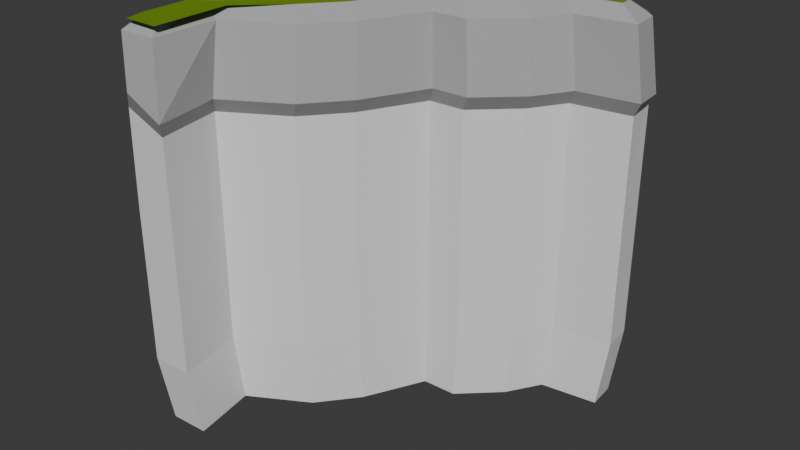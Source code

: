 # Source: CliffCorner.blend  (saved by Blender 4.0.36; exported with 4.5.12 LTS)
import bpy
from mathutils import Matrix  # noqa: F401  (used for matrix-valued properties, if any)

bpy.ops.wm.read_factory_settings(use_empty=True)
scene = bpy.context.scene
scene.name = 'Scene'

# ---- collections
col_collection = bpy.data.collections.new('Collection'); scene.collection.children.link(col_collection)

# ---- materials (node trees are filled in below, after node groups)
mat_material_004 = bpy.data.materials.new('Material.004')
mat_material_004.use_transparent_shadow = False
mat_material_001 = bpy.data.materials.new('Material.001')
mat_material_001.use_transparent_shadow = False
mat_material_002 = bpy.data.materials.new('Material.002')
mat_material_002.use_transparent_shadow = False

# ---- material node trees
mat_material_004.use_nodes = True; mat_material_004.node_tree.nodes.clear()
_N = mat_material_004.node_tree.nodes; _L = mat_material_004.node_tree.links
n0 = _N.new('ShaderNodeBsdfPrincipled'); n0.name = 'Principled BSDF'; n0.location = (10, 300)
n0.distribution = 'GGX'
n0.subsurface_method = 'RANDOM_WALK_SKIN'
n0.inputs[3].default_value = 1.45
n0.inputs[27].default_value = (0.0, 0.0, 0.0, 1.0)
n0.inputs[28].default_value = 1.0
n1 = _N.new('ShaderNodeOutputMaterial'); n1.name = 'Material Output'; n1.location = (300, 300)
_L.new(n0.outputs[0], n1.inputs[0])
n1.is_active_output = True
mat_material_001.use_nodes = True; mat_material_001.node_tree.nodes.clear()
_N = mat_material_001.node_tree.nodes; _L = mat_material_001.node_tree.links
n0 = _N.new('ShaderNodeBsdfPrincipled'); n0.name = 'Principled BSDF'; n0.location = (10, 300)
n0.distribution = 'GGX'
n0.subsurface_method = 'RANDOM_WALK_SKIN'
n0.inputs[0].default_value = (0.1651, 0.305, 0.002428, 1.0)
n0.inputs[3].default_value = 1.45
n0.inputs[27].default_value = (0.0, 0.0, 0.0, 1.0)
n0.inputs[28].default_value = 1.0
n1 = _N.new('ShaderNodeOutputMaterial'); n1.name = 'Material Output'; n1.location = (300, 300)
_L.new(n0.outputs[0], n1.inputs[0])
n1.is_active_output = True
mat_material_002.use_nodes = True; mat_material_002.node_tree.nodes.clear()
_N = mat_material_002.node_tree.nodes; _L = mat_material_002.node_tree.links
n0 = _N.new('ShaderNodeBsdfPrincipled'); n0.name = 'Principled BSDF'; n0.location = (10, 300)
n0.distribution = 'GGX'
n0.subsurface_method = 'RANDOM_WALK_SKIN'
n0.inputs[0].default_value = (0.4607, 0.4607, 0.4721, 1.0)
n0.inputs[3].default_value = 1.45
n0.inputs[27].default_value = (0.0, 0.0, 0.0, 1.0)
n0.inputs[28].default_value = 1.0
n1 = _N.new('ShaderNodeOutputMaterial'); n1.name = 'Material Output'; n1.location = (300, 300)
_L.new(n0.outputs[0], n1.inputs[0])
n1.is_active_output = True

# ---- world
world_world = bpy.data.worlds.new('World'); scene.world = world_world
world_world.use_nodes = True; world_world.node_tree.nodes.clear()
_N = world_world.node_tree.nodes; _L = world_world.node_tree.links
n0 = _N.new('ShaderNodeOutputWorld'); n0.name = 'World Output'; n0.location = (300, 300)
n1 = _N.new('ShaderNodeBackground'); n1.name = 'Background'; n1.location = (10, 300)
n1.inputs[0].default_value = (0.05088, 0.05088, 0.05088, 1.0)
_L.new(n1.outputs[0], n0.inputs[0])
n0.is_active_output = True
world_world.color = (0.05088, 0.05088, 0.05088)
world_world.use_sun_shadow = False
world_world.sun_shadow_jitter_overblur = 0.0

# ---- meshes
me_plane_008 = bpy.data.meshes.new('Plane.008')
me_plane_008.from_pydata([(-0.8963, -0.906, 0.0), (-0.8921, 0.7957, 0.0), (0.7268, 0.7668, 0.0), (0.7392, 0.6094, 0.0), (0.4286, 0.568, 0.0), (0.3127, 0.3817, 0.0), (0.1057, 0.1871, 0.0), (-0.08477, 0.183, 0.0), (-0.2504, -0.1483, 0.0), (-0.4243, -0.3594, 0.0), (-0.747, -0.5457, 1.192e-07), (-0.6853, -0.8977, 1.192e-07), (0.7815, 0.6363, 0.3903), (0.7815, 0.6363, 0.8312), (0.7815, 0.6363, 1.272), (0.7815, 0.6363, 1.713), (0.456, 0.5929, 1.713), (0.456, 0.5929, 1.272), (0.456, 0.5929, 0.8312), (0.456, 0.5929, 0.3903), (-0.7764, -0.5746, 0.3903), (-0.7764, -0.5746, 0.8312), (-0.7764, -0.5746, 1.272), (-0.7764, -0.5746, 1.713), (-0.7117, -0.9435, 1.713), (-0.7117, -0.9435, 1.272), (-0.7117, -0.9435, 0.8312), (-0.7117, -0.9435, 0.3903), (-0.9328, -0.9522, 0.3903), (-0.9328, -0.9522, 0.8312), (-0.9328, -0.9522, 1.272), (-0.9383, -0.9408, 1.808), (-0.934, 0.843, 1.808), (-0.9285, 0.8316, 1.272), (-0.9285, 0.8316, 0.8312), (-0.9285, 0.8316, 0.3903), (-0.08215, 0.1892, 0.3903), (-0.08215, 0.1892, 0.8312), (-0.08215, 0.1892, 1.272), (-0.08215, 0.1892, 1.713), (-0.2558, -0.158, 1.713), (-0.2558, -0.158, 1.272), (-0.2558, -0.158, 0.8312), (-0.2558, -0.158, 0.3903), (0.3345, 0.3976, 1.713), (0.3345, 0.3976, 1.272), (0.3345, 0.3976, 0.8312), (0.3345, 0.3976, 0.3903), (0.763, 0.8127, 1.808), (0.7685, 0.8012, 1.272), (0.7685, 0.8012, 0.8312), (0.7685, 0.8012, 0.3903), (-0.438, -0.3793, 1.713), (-0.438, -0.3793, 1.272), (-0.438, -0.3793, 0.8312), (-0.438, -0.3793, 0.3903), (0.1175, 0.1936, 1.713), (0.1175, 0.1936, 1.272), (0.1175, 0.1936, 0.8312), (0.1175, 0.1936, 0.3903)], [], [(0, 1, 2, 3, 4, 5, 6, 7, 8, 9, 10, 11), (7, 6, 59, 36), (36, 59, 58, 37), (37, 58, 57, 38), (38, 57, 56, 39), (10, 9, 55, 20), (20, 55, 54, 21), (21, 54, 53, 22), (22, 53, 52, 23), (3, 2, 51, 12), (12, 51, 50, 13), (13, 50, 49, 14), (14, 49, 48, 15), (6, 5, 47, 59), (59, 47, 46, 58), (58, 46, 45, 57), (57, 45, 44, 56), (9, 8, 43, 55), (55, 43, 42, 54), (54, 42, 41, 53), (53, 41, 40, 52), (2, 1, 35, 51), (51, 35, 34, 50), (50, 34, 33, 49), (49, 33, 32, 48), (0, 11, 27, 28), (28, 27, 26, 29), (29, 26, 25, 30), (30, 25, 24, 31), (5, 4, 19, 47), (47, 19, 18, 46), (46, 18, 17, 45), (45, 17, 16, 44), (8, 7, 36, 43), (43, 36, 37, 42), (42, 37, 38, 41), (41, 38, 39, 40), (1, 0, 28, 35), (35, 28, 29, 34), (34, 29, 30, 33), (33, 30, 31, 32), (11, 10, 20, 27), (27, 20, 21, 26), (26, 21, 22, 25), (25, 22, 23, 24), (4, 3, 12, 19), (19, 12, 13, 18), (18, 13, 14, 17), (17, 14, 15, 16)])
_uv = me_plane_008.uv_layers.new(name='UVMap')
_uv.uv.foreach_set('vector', [0.05186, 0.04702, 0.05393, 0.8979, 0.8634, 0.8834, 0.8696, 0.8047, 0.7143, 0.784, 0.6564, 0.6909, 0.5528, 0.5936, 0.4576, 0.5915, 0.3748, 0.4259, 0.2879, 0.3203, 0.1574, 0.2271, 0.1264, 0.05116, 0.4576, 0.5915, 0.5528, 0.5936, 0.5528, 0.5936, 0.4576, 0.5915, 0.4576, 0.5915, 0.5528, 0.5936, 0.5528, 0.5936, 0.4576, 0.5915, 0.4576, 0.5915, 0.5528, 0.5936, 0.5528, 0.5936, 0.4576, 0.5915, 0.4576, 0.5915, 0.5528, 0.5936, 0.5528, 0.5936, 0.4576, 0.5915, 0.1574, 0.2271, 0.2879, 0.3203, 0.2879, 0.3203, 0.1574, 0.2271, 0.1574, 0.2271, 0.2879, 0.3203, 0.2879, 0.3203, 0.1574, 0.2271, 0.1574, 0.2271, 0.2879, 0.3203, 0.2879, 0.3203, 0.1574, 0.2271, 0.1574, 0.2271, 0.2879, 0.3203, 0.2879, 0.3203, 0.1574, 0.2271, 0.8696, 0.8047, 0.8634, 0.8834, 0.8634, 0.8834, 0.8696, 0.8047, 0.8696, 0.8047, 0.8634, 0.8834, 0.8634, 0.8834, 0.8696, 0.8047, 0.8696, 0.8047, 0.8634, 0.8834, 0.8634, 0.8834, 0.8696, 0.8047, 0.8696, 0.8047, 0.8634, 0.8834, 0.8634, 0.8834, 0.8696, 0.8047, 0.5528, 0.5936, 0.6564, 0.6909, 0.6564, 0.6909, 0.5528, 0.5936, 0.5528, 0.5936, 0.6564, 0.6909, 0.6564, 0.6909, 0.5528, 0.5936, 0.5528, 0.5936, 0.6564, 0.6909, 0.6564, 0.6909, 0.5528, 0.5936, 0.5528, 0.5936, 0.6564, 0.6909, 0.6564, 0.6909, 0.5528, 0.5936, 0.2879, 0.3203, 0.3748, 0.4259, 0.3748, 0.4259, 0.2879, 0.3203, 0.2879, 0.3203, 0.3748, 0.4259, 0.3748, 0.4259, 0.2879, 0.3203, 0.2879, 0.3203, 0.3748, 0.4259, 0.3748, 0.4259, 0.2879, 0.3203, 0.2879, 0.3203, 0.3748, 0.4259, 0.3748, 0.4259, 0.2879, 0.3203, 0.8634, 0.8834, 0.05393, 0.8979, 0.05393, 0.8979, 0.8634, 0.8834, 0.8634, 0.8834, 0.05393, 0.8979, 0.05393, 0.8979, 0.8634, 0.8834, 0.8634, 0.8834, 0.05393, 0.8979, 0.05393, 0.8979, 0.8634, 0.8834, 0.8634, 0.8834, 0.05393, 0.8979, 0.05393, 0.8979, 0.8634, 0.8834, 0.05186, 0.04702, 0.1264, 0.05116, 0.1264, 0.05116, 0.05186, 0.04702, 0.05186, 0.04702, 0.1264, 0.05116, 0.1264, 0.05116, 0.05186, 0.04702, 0.05186, 0.04702, 0.1264, 0.05116, 0.1264, 0.05116, 0.05186, 0.04702, 0.05186, 0.04702, 0.1264, 0.05116, 0.1264, 0.05116, 0.05186, 0.04702, 0.6564, 0.6909, 0.7143, 0.784, 0.7143, 0.784, 0.6564, 0.6909, 0.6564, 0.6909, 0.7143, 0.784, 0.7143, 0.784, 0.6564, 0.6909, 0.6564, 0.6909, 0.7143, 0.784, 0.7143, 0.784, 0.6564, 0.6909, 0.6564, 0.6909, 0.7143, 0.784, 0.7143, 0.784, 0.6564, 0.6909, 0.3748, 0.4259, 0.4576, 0.5915, 0.4576, 0.5915, 0.3748, 0.4259, 0.3748, 0.4259, 0.4576, 0.5915, 0.4576, 0.5915, 0.3748, 0.4259, 0.3748, 0.4259, 0.4576, 0.5915, 0.4576, 0.5915, 0.3748, 0.4259, 0.3748, 0.4259, 0.4576, 0.5915, 0.4576, 0.5915, 0.3748, 0.4259, 0.05393, 0.8979, 0.05186, 0.04702, 0.05186, 0.04702, 0.05393, 0.8979, 0.05393, 0.8979, 0.05186, 0.04702, 0.05186, 0.04702, 0.05393, 0.8979, 0.05393, 0.8979, 0.05186, 0.04702, 0.05186, 0.04702, 0.05393, 0.8979, 0.05393, 0.8979, 0.05186, 0.04702, 0.05186, 0.04702, 0.05393, 0.8979, 0.1264, 0.05116, 0.1574, 0.2271, 0.1574, 0.2271, 0.1264, 0.05116, 0.1264, 0.05116, 0.1574, 0.2271, 0.1574, 0.2271, 0.1264, 0.05116, 0.1264, 0.05116, 0.1574, 0.2271, 0.1574, 0.2271, 0.1264, 0.05116, 0.1264, 0.05116, 0.1574, 0.2271, 0.1574, 0.2271, 0.1264, 0.05116, 0.7143, 0.784, 0.8696, 0.8047, 0.8696, 0.8047, 0.7143, 0.784, 0.7143, 0.784, 0.8696, 0.8047, 0.8696, 0.8047, 0.7143, 0.784, 0.7143, 0.784, 0.8696, 0.8047, 0.8696, 0.8047, 0.7143, 0.784, 0.7143, 0.784, 0.8696, 0.8047, 0.8696, 0.8047, 0.7143, 0.784])
me_plane_008.materials.append(mat_material_004)
me_plane_008.materials.append(mat_material_001)
me_plane_008.materials.append(mat_material_002)
me_plane_008.update()
me_plane_001 = bpy.data.meshes.new('Plane.001')
me_plane_001.from_pydata([(0.6292, 0.7458, 2.253), (-0.8956, 0.7731, 2.253), (-0.8995, -0.8341, 2.253), (0.2569, 0.4027, 2.254), (0.07464, 0.2315, 2.254), (0.3847, 0.6082, 2.254), (0.664, 0.6455, 2.254), (0.6585, 0.7162, 2.254), (-0.1303, 0.227, 2.254), (-0.3105, -0.1332, 2.254), (-0.472, -0.3294, 2.254), (-0.6857, -0.5328, 2.254), (-0.6831, -0.9492, 2.255), (-0.874, -0.9451, 2.254)], [], [(6, 7, 0, 1, 2, 13, 12, 11, 10, 9, 8, 4, 3, 5)])
me_plane_001.polygons.foreach_set('material_index', [1])
_uv = me_plane_001.uv_layers.new(name='UVMap')
_uv.uv.foreach_set('vector', [0.8386, 0.8288, 0.8418, 0.8581, 0.8354, 0.8646, 0.08618, 0.865, 0.06819, 0.07494, 0.0718, 0.0694, 0.1068, 0.07884, 0.1154, 0.2278, 0.2715, 0.3422, 0.3503, 0.4406, 0.4438, 0.6172, 0.5425, 0.6233, 0.6348, 0.7077, 0.7053, 0.8038])
me_plane_001.materials.append(mat_material_004)
me_plane_001.materials.append(mat_material_001)
me_plane_001.materials.append(mat_material_002)
me_plane_001.update()
me_plane_002 = bpy.data.meshes.new('Plane.002')
me_plane_002.from_pydata([(0.6292, 0.7458, 2.253), (-0.8956, 0.7731, 2.253), (-0.8995, -0.8341, 2.253), (0.7815, 0.6363, 1.713), (0.456, 0.5929, 1.713), (-0.7764, -0.5746, 1.713), (-0.7117, -0.9435, 1.713), (-0.9383, -0.9408, 1.808), (-0.934, 0.843, 1.808), (-0.08215, 0.1892, 1.713), (-0.2558, -0.158, 1.713), (0.3345, 0.3976, 1.713), (0.763, 0.8127, 1.808), (-0.438, -0.3793, 1.713), (0.1175, 0.1936, 1.713), (0.2569, 0.4027, 2.254), (0.07464, 0.2315, 2.254), (0.3847, 0.6082, 2.254), (0.664, 0.6455, 2.254), (0.6585, 0.7162, 2.254), (-0.1303, 0.227, 2.254), (-0.3105, -0.1332, 2.254), (-0.472, -0.3294, 2.254), (-0.8244, -0.5328, 2.254), (-0.7678, -0.8558, 2.254), (-0.874, -0.86, 2.254), (0.8412, 0.5817, 1.809), (-0.7167, -0.6292, 1.809), (-0.8634, -0.9944, 1.913), (-0.02247, 0.1347, 1.809), (0.5157, 0.5383, 1.809), (-0.652, -0.9981, 1.809), (-0.1961, -0.2125, 1.809), (0.3942, 0.343, 1.809), (0.8282, 0.7467, 1.809), (-0.3784, -0.4338, 1.809), (0.1772, 0.1391, 1.809), (-0.8976, 0.8072, 2.198), (0.7213, 0.7782, 2.198), (-0.9018, -0.8945, 2.198), (-0.8991, -0.9605, 2.199), (0.3724, 0.3272, 2.199), (0.1654, 0.1326, 2.199), (0.4883, 0.5135, 2.199), (0.7989, 0.5549, 2.199), (0.7864, 0.7122, 2.199), (-0.02508, 0.1284, 2.199), (-0.1907, -0.2028, 2.199), (-0.3646, -0.414, 2.199), (-0.6874, -0.6003, 2.199), (-0.6981, -0.9522, 2.199)], [], [(14, 11, 33, 36), (5, 13, 35, 27), (6, 5, 27, 31), (12, 8, 37, 38), (10, 9, 29, 32), (7, 6, 31, 28), (30, 26, 44, 43), (31, 27, 49, 50), (32, 29, 46, 47), (33, 30, 43, 41), (35, 32, 47, 48), (36, 33, 41, 42), (28, 31, 50, 40, 39, 7), (27, 35, 48, 49), (29, 36, 42, 46), (11, 4, 30, 33), (4, 3, 26, 30), (9, 14, 36, 29), (3, 12, 34, 26), (13, 10, 32, 35), (1, 0, 38, 37), (25, 2, 39, 40), (15, 16, 42, 41), (17, 15, 41, 43), (18, 17, 43, 44), (19, 18, 44, 45), (16, 20, 46, 42), (20, 21, 47, 46), (21, 22, 48, 47), (22, 23, 49, 48), (23, 24, 50, 49), (24, 25, 40, 50), (0, 19, 45, 38), (26, 34, 12, 38, 45, 44), (2, 1, 37, 8, 7, 39)])
me_plane_002.polygons.foreach_set('material_index', [2, 2, 2, 2, 2, 2, 2, 2, 2, 2, 2, 2, 2, 2, 2, 2, 2, 2, 2, 2, 2, 2, 2, 2, 2, 2, 2, 2, 2, 2, 2, 2, 2, 2, 2])
_uv = me_plane_002.uv_layers.new(name='UVMap')
_uv.uv.foreach_set('vector', [0.5528, 0.5936, 0.6564, 0.6909, 0.6564, 0.6909, 0.5528, 0.5936, 0.1574, 0.2271, 0.2879, 0.3203, 0.2879, 0.3203, 0.1574, 0.2271, 0.1264, 0.05116, 0.1574, 0.2271, 0.1574, 0.2271, 0.1264, 0.05116, 0.8634, 0.8834, 0.05393, 0.8979, 0.05393, 0.8979, 0.8634, 0.8834, 0.3748, 0.4259, 0.4576, 0.5915, 0.4576, 0.5915, 0.3748, 0.4259, 0.05186, 0.04702, 0.1264, 0.05116, 0.1264, 0.05116, 0.05186, 0.04702, 0.7143, 0.784, 0.8696, 0.8047, 0.8696, 0.8047, 0.7143, 0.784, 0.1264, 0.05116, 0.1574, 0.2271, 0.1574, 0.2271, 0.1264, 0.05116, 0.3748, 0.4259, 0.4576, 0.5915, 0.4576, 0.5915, 0.3748, 0.4259, 0.6564, 0.6909, 0.7143, 0.784, 0.7143, 0.784, 0.6564, 0.6909, 0.2879, 0.3203, 0.3748, 0.4259, 0.3748, 0.4259, 0.2879, 0.3203, 0.5528, 0.5936, 0.6564, 0.6909, 0.6564, 0.6909, 0.5528, 0.5936, 0.05186, 0.04702, 0.1264, 0.05116, 0.1264, 0.05116, 0.05186, 0.04702, 0.05186, 0.04702, 0.05186, 0.04702, 0.1574, 0.2271, 0.2879, 0.3203, 0.2879, 0.3203, 0.1574, 0.2271, 0.4576, 0.5915, 0.5528, 0.5936, 0.5528, 0.5936, 0.4576, 0.5915, 0.6564, 0.6909, 0.7143, 0.784, 0.7143, 0.784, 0.6564, 0.6909, 0.7143, 0.784, 0.8696, 0.8047, 0.8696, 0.8047, 0.7143, 0.784, 0.4576, 0.5915, 0.5528, 0.5936, 0.5528, 0.5936, 0.4576, 0.5915, 0.8696, 0.8047, 0.8634, 0.8834, 0.8634, 0.8834, 0.8696, 0.8047, 0.2879, 0.3203, 0.3748, 0.4259, 0.3748, 0.4259, 0.2879, 0.3203, 0.08618, 0.865, 0.8354, 0.8646, 0.8634, 0.8834, 0.05393, 0.8979, 0.0718, 0.0694, 0.06819, 0.07494, 0.05186, 0.04702, 0.05186, 0.04702, 0.6348, 0.7077, 0.5425, 0.6233, 0.5528, 0.5936, 0.6564, 0.6909, 0.7053, 0.8038, 0.6348, 0.7077, 0.6564, 0.6909, 0.7143, 0.784, 0.8386, 0.8288, 0.7053, 0.8038, 0.7143, 0.784, 0.8696, 0.8047, 0.8418, 0.8581, 0.8386, 0.8288, 0.8696, 0.8047, 0.8634, 0.8834, 0.5425, 0.6233, 0.4438, 0.6172, 0.4576, 0.5915, 0.5528, 0.5936, 0.4438, 0.6172, 0.3503, 0.4406, 0.3748, 0.4259, 0.4576, 0.5915, 0.3503, 0.4406, 0.2715, 0.3422, 0.2879, 0.3203, 0.3748, 0.4259, 0.2715, 0.3422, 0.1154, 0.2278, 0.1574, 0.2271, 0.2879, 0.3203, 0.1154, 0.2278, 0.1068, 0.07884, 0.1264, 0.05116, 0.1574, 0.2271, 0.1068, 0.07884, 0.0718, 0.0694, 0.05186, 0.04702, 0.1264, 0.05116, 0.8354, 0.8646, 0.8418, 0.8581, 0.8634, 0.8834, 0.8634, 0.8834, 0.8696, 0.8047, 0.8634, 0.8834, 0.8634, 0.8834, 0.8634, 0.8834, 0.8634, 0.8834, 0.8696, 0.8047, 0.06819, 0.07494, 0.08618, 0.865, 0.05393, 0.8979, 0.05393, 0.8979, 0.05186, 0.04702, 0.05186, 0.04702])
me_plane_002.materials.append(mat_material_004)
me_plane_002.materials.append(mat_material_001)
me_plane_002.materials.append(mat_material_002)
me_plane_002.update()

# ---- objects
ob_plane_008 = bpy.data.objects.new('Plane.008', me_plane_008)
ob_plane_001 = bpy.data.objects.new('Plane.001', me_plane_001)
ob_plane_002 = bpy.data.objects.new('Plane.002', me_plane_002)

# ---- transforms, parenting, visibility, modifiers, constraints
ob_plane_008.location = (0.0, 0.0, 0.0)
ob_plane_008.scale = (9.112, 9.112, 8.746)
ob_plane_001.location = (0.0, 0.0, 0.0)
ob_plane_001.scale = (9.112, 9.112, 8.746)
ob_plane_002.location = (0.0, 0.0, 0.0)
ob_plane_002.scale = (9.112, 9.112, 8.746)

# ---- collection membership
col_collection.objects.link(ob_plane_008)
col_collection.objects.link(ob_plane_001)
col_collection.objects.link(ob_plane_002)

# ---- scene / render settings (as saved in the file)
scene.frame_start = 1; scene.frame_end = 250; scene.frame_set(1)
scene.render.engine = 'BLENDER_EEVEE_NEXT'
scene.cycles.sampling_pattern = 'TABULATED_SOBOL'
bpy.context.view_layer.update()

# ---- added for rendering (the .blend has no active camera and no usable light): camera, sun
cam_auto = bpy.data.cameras.new('AutoCamera')
cam_auto.lens = 50.0
cam_auto.sensor_width = 36.0
cam_auto.clip_end = 1000.0
ob_auto_camera = bpy.data.objects.new('AutoCamera', cam_auto)
scene.collection.objects.link(ob_auto_camera)
ob_auto_camera.location = (27.826, -34.6284, 32.477)
ob_auto_camera.rotation_euler = (1.09748, -7.21219e-08, 0.694738)
scene.camera = ob_auto_camera
light_auto_sun = bpy.data.lights.new('AutoSun', 'SUN')
light_auto_sun.energy = 3.0
light_auto_sun.angle = 0.0523599
ob_auto_sun = bpy.data.objects.new('AutoSun', light_auto_sun)
scene.collection.objects.link(ob_auto_sun)
ob_auto_sun.rotation_euler = (0.872665, 0.174533, 0.523599)
bpy.context.view_layer.update()
